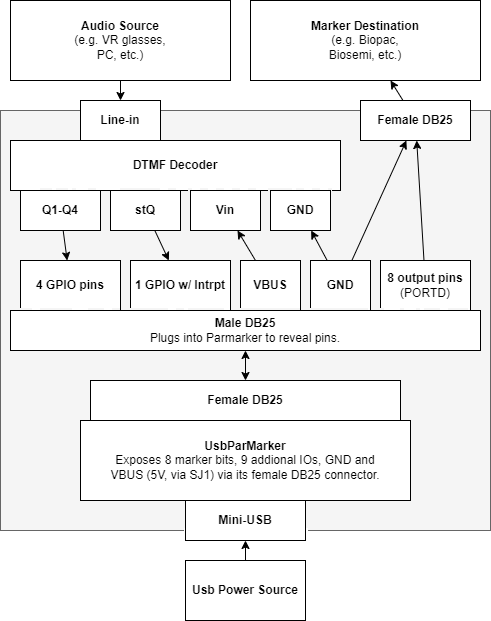

The diagram above was exported from draw.io. Its source (the exported page's mxGraphModel, read from the mxfile embedded in the PNG):
<mxGraphModel dx="1260" dy="715" grid="1" gridSize="10" guides="1" tooltips="1" connect="1" arrows="1" fold="1" page="1" pageScale="1" pageWidth="850" pageHeight="1100" math="0" shadow="0">
  <root>
    <mxCell id="0" />
    <mxCell id="1" parent="0" />
    <mxCell id="30" value="" style="rounded=0;whiteSpace=wrap;html=1;fillColor=#f5f5f5;fontColor=#333333;strokeColor=#666666;fontStyle=1" vertex="1" parent="1">
      <mxGeometry x="70" y="210" width="490" height="420" as="geometry" />
    </mxCell>
    <mxCell id="3" value="&lt;b&gt;UsbParMarker&lt;br&gt;&lt;/b&gt;Exposes 8 marker bits, 9 addional IOs, GND and&lt;br&gt;VBUS (5V, via SJ1) via its female DB25 connector.&lt;b&gt;&lt;br&gt;&lt;/b&gt;" style="rounded=0;whiteSpace=wrap;html=1;" vertex="1" parent="1">
      <mxGeometry x="150" y="520" width="330" height="80" as="geometry" />
    </mxCell>
    <mxCell id="27" value="" style="edgeStyle=none;html=1;exitX=0.5;exitY=1;exitDx=0;exitDy=0;entryX=0.5;entryY=0;entryDx=0;entryDy=0;" edge="1" parent="1" source="5" target="7">
      <mxGeometry relative="1" as="geometry" />
    </mxCell>
    <mxCell id="5" value="&lt;b&gt;Audio Source&lt;/b&gt;&lt;br&gt;(e.g. VR glasses,&lt;br&gt;PC, etc.)" style="rounded=0;whiteSpace=wrap;html=1;" vertex="1" parent="1">
      <mxGeometry x="80" y="100" width="220" height="80" as="geometry" />
    </mxCell>
    <mxCell id="9" value="&lt;b&gt;4 GPIO pins&lt;/b&gt;" style="rounded=0;whiteSpace=wrap;html=1;" vertex="1" parent="1">
      <mxGeometry x="90" y="360" width="100" height="50" as="geometry" />
    </mxCell>
    <mxCell id="26" style="edgeStyle=none;html=1;" edge="1" parent="1" source="11" target="19">
      <mxGeometry relative="1" as="geometry" />
    </mxCell>
    <mxCell id="11" value="&lt;b&gt;8 output pins&lt;/b&gt; (PORTD)" style="rounded=0;whiteSpace=wrap;html=1;" vertex="1" parent="1">
      <mxGeometry x="450" y="360" width="90" height="50" as="geometry" />
    </mxCell>
    <mxCell id="13" value="&lt;b&gt;Mini-USB&lt;/b&gt;" style="rounded=0;whiteSpace=wrap;html=1;" vertex="1" parent="1">
      <mxGeometry x="255" y="600" width="120" height="40" as="geometry" />
    </mxCell>
    <mxCell id="15" value="" style="edgeStyle=none;html=1;" edge="1" parent="1" source="14" target="13">
      <mxGeometry relative="1" as="geometry" />
    </mxCell>
    <mxCell id="14" value="&lt;b&gt;Usb Power Source&lt;/b&gt;" style="rounded=0;whiteSpace=wrap;html=1;" vertex="1" parent="1">
      <mxGeometry x="255" y="660" width="120" height="60" as="geometry" />
    </mxCell>
    <mxCell id="17" value="&lt;b&gt;Marker Destination&lt;/b&gt;&lt;br&gt;(e.g. Biopac,&lt;br&gt;Biosemi, etc.)" style="rounded=0;whiteSpace=wrap;html=1;" vertex="1" parent="1">
      <mxGeometry x="320" y="100" width="230" height="80" as="geometry" />
    </mxCell>
    <mxCell id="18" value="&lt;span style=&quot;color: rgba(0, 0, 0, 0); font-family: monospace; font-size: 0px; text-align: start;&quot;&gt;%3CmxGraphModel%3E%3Croot%3E%3CmxCell%20id%3D%220%22%2F%3E%3CmxCell%20id%3D%221%22%20parent%3D%220%22%2F%3E%3CmxCell%20id%3D%222%22%20value%3D%22Line-in%22%20style%3D%22rounded%3D0%3BwhiteSpace%3Dwrap%3Bhtml%3D1%3B%22%20vertex%3D%221%22%20parent%3D%221%22%3E%3CmxGeometry%20x%3D%22255%22%20y%3D%22245%22%20width%3D%2280%22%20height%3D%2240%22%20as%3D%22geometry%22%2F%3E%3C%2FmxCell%3E%3C%2Froot%3E%3C%2FmxGraphModel%3E&lt;/span&gt;" style="text;html=1;align=center;verticalAlign=middle;resizable=0;points=[];autosize=1;strokeColor=none;fillColor=none;" vertex="1" parent="1">
      <mxGeometry x="500" y="265" width="20" height="30" as="geometry" />
    </mxCell>
    <mxCell id="29" value="" style="edgeStyle=none;html=1;" edge="1" parent="1" source="19" target="17">
      <mxGeometry relative="1" as="geometry" />
    </mxCell>
    <mxCell id="19" value="&lt;b&gt;Female DB25&lt;/b&gt;" style="rounded=0;whiteSpace=wrap;html=1;" vertex="1" parent="1">
      <mxGeometry x="430" y="200" width="110" height="40" as="geometry" />
    </mxCell>
    <mxCell id="22" value="&lt;b&gt;Female DB25&lt;/b&gt;" style="rounded=0;whiteSpace=wrap;html=1;" vertex="1" parent="1">
      <mxGeometry x="160" y="480" width="310" height="40" as="geometry" />
    </mxCell>
    <mxCell id="24" value="" style="edgeStyle=none;html=1;startArrow=classic;startFill=1;" edge="1" parent="1" source="23" target="22">
      <mxGeometry relative="1" as="geometry" />
    </mxCell>
    <mxCell id="32" value="&lt;b&gt;1 GPIO w/ Intrpt&lt;/b&gt;" style="rounded=0;whiteSpace=wrap;html=1;" vertex="1" parent="1">
      <mxGeometry x="200" y="360" width="100" height="50" as="geometry" />
    </mxCell>
    <mxCell id="45" value="" style="edgeStyle=none;html=1;" edge="1" parent="1" source="33" target="36">
      <mxGeometry relative="1" as="geometry" />
    </mxCell>
    <mxCell id="33" value="&lt;b&gt;VBUS&lt;/b&gt;" style="rounded=0;whiteSpace=wrap;html=1;" vertex="1" parent="1">
      <mxGeometry x="310" y="360" width="60" height="50" as="geometry" />
    </mxCell>
    <mxCell id="51" style="edgeStyle=none;html=1;startArrow=none;startFill=0;" edge="1" parent="1" source="34" target="19">
      <mxGeometry relative="1" as="geometry" />
    </mxCell>
    <mxCell id="34" value="&lt;b&gt;GND&lt;/b&gt;" style="rounded=0;whiteSpace=wrap;html=1;" vertex="1" parent="1">
      <mxGeometry x="380" y="360" width="60" height="50" as="geometry" />
    </mxCell>
    <mxCell id="23" value="&lt;b&gt;Male DB25&lt;br&gt;&lt;/b&gt;Plugs into Parmarker to reveal pins." style="rounded=0;whiteSpace=wrap;html=1;" vertex="1" parent="1">
      <mxGeometry x="80" y="410" width="470" height="40" as="geometry" />
    </mxCell>
    <mxCell id="2" value="&lt;b&gt;DTMF Decoder&lt;/b&gt;" style="rounded=0;whiteSpace=wrap;html=1;" vertex="1" parent="1">
      <mxGeometry x="80" y="240" width="330" height="50" as="geometry" />
    </mxCell>
    <mxCell id="7" value="&lt;b&gt;Line-in&lt;/b&gt;" style="rounded=0;whiteSpace=wrap;html=1;" vertex="1" parent="1">
      <mxGeometry x="150" y="200" width="80" height="40" as="geometry" />
    </mxCell>
    <mxCell id="38" value="" style="edgeStyle=none;html=1;" edge="1" parent="1" source="8" target="9">
      <mxGeometry relative="1" as="geometry" />
    </mxCell>
    <mxCell id="8" value="&lt;b&gt;Q1-Q4&lt;/b&gt;" style="rounded=0;whiteSpace=wrap;html=1;" vertex="1" parent="1">
      <mxGeometry x="90" y="290" width="80" height="40" as="geometry" />
    </mxCell>
    <mxCell id="39" value="" style="edgeStyle=none;html=1;" edge="1" parent="1" source="35" target="32">
      <mxGeometry relative="1" as="geometry" />
    </mxCell>
    <mxCell id="35" value="&lt;b&gt;stQ&lt;/b&gt;" style="rounded=0;whiteSpace=wrap;html=1;" vertex="1" parent="1">
      <mxGeometry x="180" y="290" width="70" height="40" as="geometry" />
    </mxCell>
    <mxCell id="36" value="&lt;b&gt;Vin&lt;/b&gt;" style="rounded=0;whiteSpace=wrap;html=1;" vertex="1" parent="1">
      <mxGeometry x="260" y="290" width="70" height="40" as="geometry" />
    </mxCell>
    <mxCell id="37" value="&lt;b&gt;GND&lt;/b&gt;" style="rounded=0;whiteSpace=wrap;html=1;" vertex="1" parent="1">
      <mxGeometry x="340" y="290" width="60" height="40" as="geometry" />
    </mxCell>
    <mxCell id="50" value="" style="edgeStyle=none;html=1;" edge="1" parent="1" source="34" target="37">
      <mxGeometry relative="1" as="geometry" />
    </mxCell>
  </root>
</mxGraphModel>